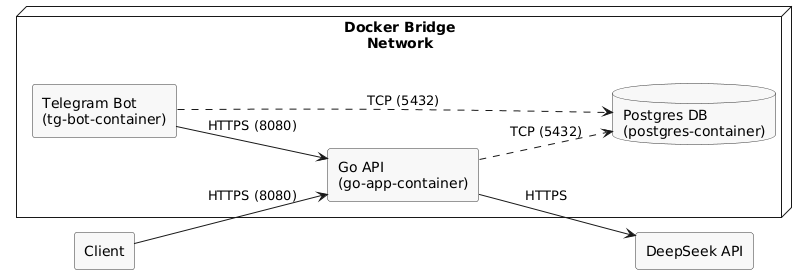

The diagram above was rendered by PlantUML. Its source (embedded in the PNG):
@startuml
left to right direction
skinparam rectangle {
  RoundCorner 5
  BackgroundColor #F8F8F8
  BorderColor #333333
}
skinparam database {
  BackgroundColor #F8F8F8
  BorderColor #333333
}

node "Docker Bridge\nNetwork" as Network {
  rectangle "Telegram Bot\n(tg-bot-container)" as Bot
  rectangle "Go API\n(go-app-container)" as GoAPI
  database "Postgres DB\n(postgres-container)" as DB
}

rectangle "DeepSeek API" as DS #F8F8F8
rectangle "Client" as Client #F8F8F8

' In-network traffic
Bot --> GoAPI : HTTPS (8080)
Client --> GoAPI : HTTPS (8080)
GoAPI ..> DB : TCP (5432)
Bot ..> DB : TCP (5432)

' External AI service
GoAPI --> DS : HTTPS
@enduml